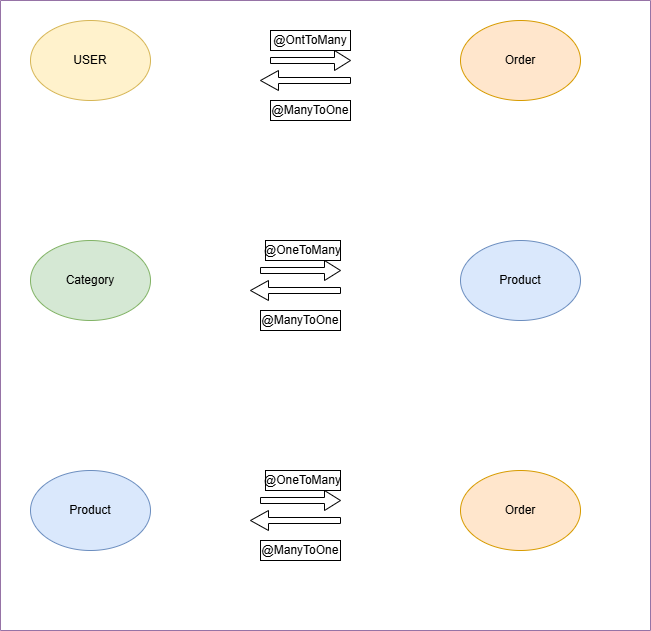

The diagram above was exported from draw.io. Its source (the exported page's mxGraphModel, read from the mxfile embedded in the PNG):
<mxGraphModel dx="1059" dy="605" grid="1" gridSize="10" guides="1" tooltips="1" connect="1" arrows="1" fold="1" page="1" pageScale="1" pageWidth="850" pageHeight="1100" math="0" shadow="0">
  <root>
    <mxCell id="0" />
    <mxCell id="1" parent="0" />
    <mxCell id="yNnbPskD93S5pCtMudU3-1" value="" style="swimlane;startSize=0;fillColor=#e1d5e7;strokeColor=#9673a6;" vertex="1" parent="1">
      <mxGeometry x="50" y="10" width="650" height="630" as="geometry" />
    </mxCell>
    <mxCell id="yNnbPskD93S5pCtMudU3-2" value="USER" style="ellipse;whiteSpace=wrap;html=1;fillColor=#fff2cc;strokeColor=#d6b656;" vertex="1" parent="yNnbPskD93S5pCtMudU3-1">
      <mxGeometry x="30" y="20" width="120" height="80" as="geometry" />
    </mxCell>
    <mxCell id="yNnbPskD93S5pCtMudU3-3" value="Order" style="ellipse;whiteSpace=wrap;html=1;fillColor=#ffe6cc;strokeColor=#d79b00;" vertex="1" parent="yNnbPskD93S5pCtMudU3-1">
      <mxGeometry x="460" y="20" width="120" height="80" as="geometry" />
    </mxCell>
    <mxCell id="yNnbPskD93S5pCtMudU3-7" value="@OntToMany" style="whiteSpace=wrap;html=1;" vertex="1" parent="yNnbPskD93S5pCtMudU3-1">
      <mxGeometry x="270" y="30" width="80" height="20" as="geometry" />
    </mxCell>
    <mxCell id="yNnbPskD93S5pCtMudU3-11" value="" style="shape=singleArrow;whiteSpace=wrap;html=1;" vertex="1" parent="yNnbPskD93S5pCtMudU3-1">
      <mxGeometry x="270" y="50" width="80" height="20" as="geometry" />
    </mxCell>
    <mxCell id="yNnbPskD93S5pCtMudU3-12" value="" style="shape=singleArrow;direction=west;whiteSpace=wrap;html=1;" vertex="1" parent="yNnbPskD93S5pCtMudU3-1">
      <mxGeometry x="260" y="70" width="90" height="20" as="geometry" />
    </mxCell>
    <mxCell id="yNnbPskD93S5pCtMudU3-13" value="@ManyToOne" style="rounded=0;whiteSpace=wrap;html=1;" vertex="1" parent="yNnbPskD93S5pCtMudU3-1">
      <mxGeometry x="270" y="100" width="80" height="20" as="geometry" />
    </mxCell>
    <mxCell id="yNnbPskD93S5pCtMudU3-14" value="Category" style="ellipse;whiteSpace=wrap;html=1;fillColor=#d5e8d4;strokeColor=#82b366;" vertex="1" parent="yNnbPskD93S5pCtMudU3-1">
      <mxGeometry x="30" y="240" width="120" height="80" as="geometry" />
    </mxCell>
    <mxCell id="yNnbPskD93S5pCtMudU3-15" value="Product" style="ellipse;whiteSpace=wrap;html=1;fillColor=#dae8fc;strokeColor=#6c8ebf;" vertex="1" parent="yNnbPskD93S5pCtMudU3-1">
      <mxGeometry x="460" y="240" width="120" height="80" as="geometry" />
    </mxCell>
    <mxCell id="yNnbPskD93S5pCtMudU3-22" value="" style="shape=singleArrow;whiteSpace=wrap;html=1;" vertex="1" parent="yNnbPskD93S5pCtMudU3-1">
      <mxGeometry x="260" y="260" width="80" height="20" as="geometry" />
    </mxCell>
    <mxCell id="yNnbPskD93S5pCtMudU3-23" value="@OneToMany" style="rounded=0;whiteSpace=wrap;html=1;" vertex="1" parent="yNnbPskD93S5pCtMudU3-1">
      <mxGeometry x="265" y="240" width="75" height="20" as="geometry" />
    </mxCell>
    <mxCell id="yNnbPskD93S5pCtMudU3-26" value="" style="shape=singleArrow;direction=west;whiteSpace=wrap;html=1;" vertex="1" parent="yNnbPskD93S5pCtMudU3-1">
      <mxGeometry x="250" y="280" width="90" height="20" as="geometry" />
    </mxCell>
    <mxCell id="yNnbPskD93S5pCtMudU3-27" value="@ManyToOne" style="rounded=0;whiteSpace=wrap;html=1;" vertex="1" parent="yNnbPskD93S5pCtMudU3-1">
      <mxGeometry x="260" y="310" width="80" height="20" as="geometry" />
    </mxCell>
    <mxCell id="yNnbPskD93S5pCtMudU3-28" value="Product" style="ellipse;whiteSpace=wrap;html=1;fillColor=#dae8fc;strokeColor=#6c8ebf;" vertex="1" parent="yNnbPskD93S5pCtMudU3-1">
      <mxGeometry x="30" y="470" width="120" height="80" as="geometry" />
    </mxCell>
    <mxCell id="yNnbPskD93S5pCtMudU3-29" value="Order" style="ellipse;whiteSpace=wrap;html=1;fillColor=#ffe6cc;strokeColor=#d79b00;" vertex="1" parent="yNnbPskD93S5pCtMudU3-1">
      <mxGeometry x="460" y="470" width="120" height="80" as="geometry" />
    </mxCell>
    <mxCell id="yNnbPskD93S5pCtMudU3-30" value="" style="shape=singleArrow;whiteSpace=wrap;html=1;" vertex="1" parent="yNnbPskD93S5pCtMudU3-1">
      <mxGeometry x="260" y="490" width="80" height="20" as="geometry" />
    </mxCell>
    <mxCell id="yNnbPskD93S5pCtMudU3-31" value="@OneToMany" style="rounded=0;whiteSpace=wrap;html=1;" vertex="1" parent="yNnbPskD93S5pCtMudU3-1">
      <mxGeometry x="265" y="470" width="75" height="20" as="geometry" />
    </mxCell>
    <mxCell id="yNnbPskD93S5pCtMudU3-32" value="" style="shape=singleArrow;direction=west;whiteSpace=wrap;html=1;" vertex="1" parent="yNnbPskD93S5pCtMudU3-1">
      <mxGeometry x="250" y="510" width="90" height="20" as="geometry" />
    </mxCell>
    <mxCell id="yNnbPskD93S5pCtMudU3-33" value="@ManyToOne" style="rounded=0;whiteSpace=wrap;html=1;" vertex="1" parent="yNnbPskD93S5pCtMudU3-1">
      <mxGeometry x="260" y="540" width="80" height="20" as="geometry" />
    </mxCell>
    <mxCell id="yNnbPskD93S5pCtMudU3-24" value="@OntToMany" style="whiteSpace=wrap;html=1;" vertex="1" parent="1">
      <mxGeometry x="320" y="40" width="80" height="20" as="geometry" />
    </mxCell>
  </root>
</mxGraphModel>